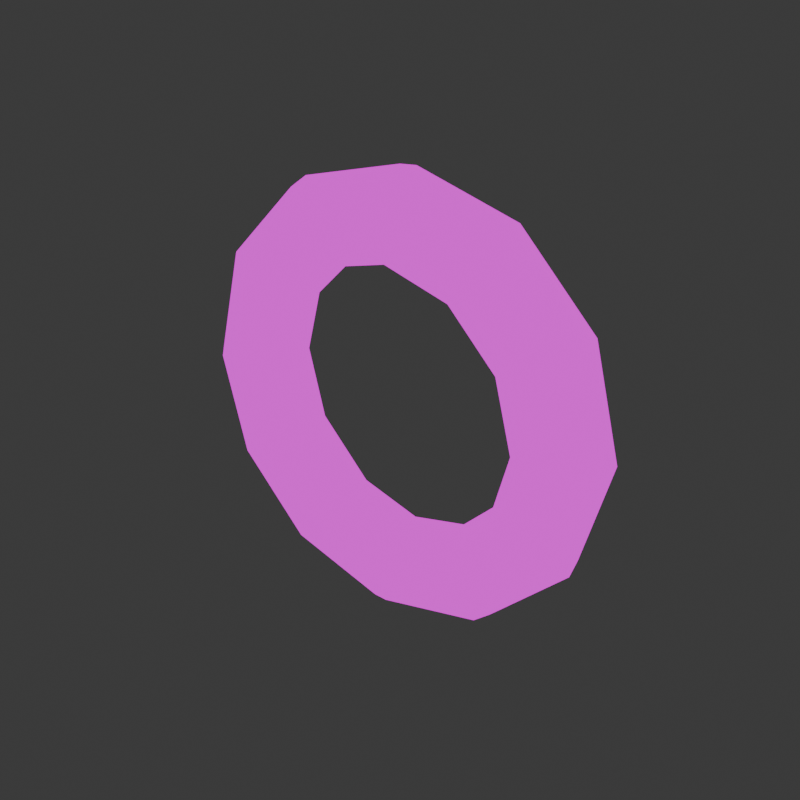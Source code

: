 # Source: chain.blend  (saved by Blender 4.0.36; exported with 4.5.12 LTS)
import bpy
from mathutils import Matrix  # noqa: F401  (used for matrix-valued properties, if any)

bpy.ops.wm.read_factory_settings(use_empty=True)
scene = bpy.context.scene
scene.name = 'Scene'

# ---- collections
col_collection = bpy.data.collections.new('Collection'); scene.collection.children.link(col_collection)

# ---- materials (node trees are filled in below, after node groups)
mat_material = bpy.data.materials.new('Material')
mat_material.alpha_threshold = 0.0
mat_material.use_transparent_shadow = False
mat_material.roughness = 0.5
mat_material.line_color = (0.0, 0.0, 0.0, 1.0)

# ---- material node trees
mat_material.use_nodes = True; mat_material.node_tree.nodes.clear()
_N = mat_material.node_tree.nodes; _L = mat_material.node_tree.links
n0 = _N.new('ShaderNodeOutputMaterial'); n0.name = 'Material Output'; n0.location = (300, 300)
n1 = _N.new('ShaderNodeEmission'); n1.name = 'Emission'; n1.location = (10, 300)
n2 = _N.new('ShaderNodeTexImage'); n2.name = 'Image Texture'; n2.location = (-280, 280)
_L.new(n1.outputs[0], n0.inputs[0])
_L.new(n2.outputs[0], n1.inputs[0])
n0.is_active_output = True

# ---- world
world_world = bpy.data.worlds.new('World'); scene.world = world_world
world_world.use_nodes = True; world_world.node_tree.nodes.clear()
_N = world_world.node_tree.nodes; _L = world_world.node_tree.links
n0 = _N.new('ShaderNodeOutputWorld'); n0.name = 'World Output'; n0.location = (300, 300)
n1 = _N.new('ShaderNodeBackground'); n1.name = 'Background'; n1.location = (10, 300)
n1.inputs[0].default_value = (0.05088, 0.05088, 0.05088, 1.0)
_L.new(n1.outputs[0], n0.inputs[0])
n0.is_active_output = True
world_world.color = (0.05088, 0.05088, 0.05088)
world_world.use_sun_shadow = False
world_world.sun_shadow_jitter_overblur = 0.0

# ---- meshes
me_cube = bpy.data.meshes.new('Cube')
me_cube.from_pydata([(1.25, -2.432e-08, 2.452e-08), (1.217, -0.125, 2.235e-08), (1.125, -0.2165, 1.49e-08), (1.0, -0.25, 1.49e-08), (0.875, -0.2165, 1.49e-08), (0.7835, -0.125, 2.235e-08), (0.75, -2.432e-08, 2.452e-08), (0.7835, 0.125, 2.98e-08), (0.875, 0.2165, 2.98e-08), (1.0, 0.25, 2.98e-08), (1.125, 0.2165, 2.98e-08), (1.217, 0.125, 2.98e-08), (1.083, -5.96e-08, 0.625), (1.054, -0.125, 0.6083), (0.9743, -0.2165, 0.5625), (0.866, -0.25, 0.5), (0.7578, -0.2165, 0.4375), (0.6785, -0.125, 0.3917), (0.6495, -2.98e-08, 0.375), (0.6785, 0.125, 0.3917), (0.7578, 0.2165, 0.4375), (0.866, 0.25, 0.5), (0.9743, 0.2165, 0.5625), (1.054, 0.125, 0.6083), (0.625, -1.192e-07, 1.083), (0.6083, -0.125, 1.054), (0.5625, -0.2165, 0.9743), (0.5, -0.25, 0.866), (0.4375, -0.2165, 0.7578), (0.3917, -0.125, 0.6785), (0.375, -5.96e-08, 0.6495), (0.3917, 0.125, 0.6785), (0.4375, 0.2165, 0.7578), (0.5, 0.25, 0.866), (0.5625, 0.2165, 0.9743), (0.6083, 0.125, 1.054), (9.437e-08, -1.192e-07, 1.25), (9.184e-08, -0.125, 1.217), (8.494e-08, -0.2165, 1.125), (7.55e-08, -0.25, 1.0), (6.606e-08, -0.2165, 0.875), (5.915e-08, -0.125, 0.7835), (5.662e-08, -5.96e-08, 0.75), (5.915e-08, 0.125, 0.7835), (6.606e-08, 0.2165, 0.875), (7.55e-08, 0.25, 1.0), (8.494e-08, 0.2165, 1.125), (9.184e-08, 0.125, 1.217), (-0.625, -1.192e-07, 1.083), (-0.6083, -0.125, 1.054), (-0.5625, -0.2165, 0.9743), (-0.5, -0.25, 0.866), (-0.4375, -0.2165, 0.7578), (-0.3917, -0.125, 0.6785), (-0.375, -5.96e-08, 0.6495), (-0.3917, 0.125, 0.6785), (-0.4375, 0.2165, 0.7578), (-0.5, 0.25, 0.866), (-0.5625, 0.2165, 0.9743), (-0.6083, 0.125, 1.054), (-1.083, -5.96e-08, 0.625), (-1.054, -0.125, 0.6083), (-0.9743, -0.2165, 0.5625), (-0.866, -0.25, 0.5), (-0.7578, -0.2165, 0.4375), (-0.6785, -0.125, 0.3917), (-0.6495, -2.98e-08, 0.375), (-0.6785, 0.125, 0.3917), (-0.7578, 0.2165, 0.4375), (-0.866, 0.25, 0.5), (-0.9743, 0.2165, 0.5625), (-1.054, 0.125, 0.6083), (-1.25, -2.432e-08, 1.338e-07), (-1.217, -0.125, 1.267e-07), (-1.125, -0.2165, 1.192e-07), (-1.0, -0.25, 1.043e-07), (-0.875, -0.2165, 8.941e-08), (-0.7835, -0.125, 8.941e-08), (-0.75, -2.432e-08, 9.009e-08), (-0.7835, 0.125, 1.043e-07), (-0.875, 0.2165, 1.043e-07), (-1.0, 0.25, 1.192e-07), (-1.125, 0.2165, 1.341e-07), (-1.217, 0.125, 1.341e-07), (-1.083, 0.0, -0.625), (-1.054, -0.125, -0.6083), (-0.9743, -0.2165, -0.5625), (-0.866, -0.25, -0.5), (-0.7578, -0.2165, -0.4375), (-0.6785, -0.125, -0.3917), (-0.6495, 0.0, -0.375), (-0.6785, 0.125, -0.3917), (-0.7578, 0.2165, -0.4375), (-0.866, 0.25, -0.5), (-0.9743, 0.2165, -0.5625), (-1.054, 0.125, -0.6083), (-0.625, 0.0, -1.083), (-0.6083, -0.125, -1.054), (-0.5625, -0.2165, -0.9743), (-0.5, -0.25, -0.866), (-0.4375, -0.2165, -0.7578), (-0.3917, -0.125, -0.6785), (-0.375, 0.0, -0.6495), (-0.3917, 0.125, -0.6785), (-0.4375, 0.2165, -0.7578), (-0.5, 0.25, -0.866), (-0.5625, 0.2165, -0.9743), (-0.6083, 0.125, -1.054), (9.437e-08, 0.0, -1.25), (9.184e-08, -0.125, -1.217), (8.494e-08, -0.2165, -1.125), (7.55e-08, -0.25, -1.0), (6.606e-08, -0.2165, -0.875), (5.915e-08, -0.125, -0.7835), (5.662e-08, 0.0, -0.75), (5.915e-08, 0.125, -0.7835), (6.606e-08, 0.2165, -0.875), (7.55e-08, 0.25, -1.0), (8.494e-08, 0.2165, -1.125), (9.184e-08, 0.125, -1.217), (0.625, 0.0, -1.083), (0.6083, -0.125, -1.054), (0.5625, -0.2165, -0.9743), (0.5, -0.25, -0.866), (0.4375, -0.2165, -0.7578), (0.3917, -0.125, -0.6785), (0.375, 0.0, -0.6495), (0.3917, 0.125, -0.6785), (0.4375, 0.2165, -0.7578), (0.5, 0.25, -0.866), (0.5625, 0.2165, -0.9743), (0.6083, 0.125, -1.054), (1.083, 0.0, -0.625), (1.054, -0.125, -0.6083), (0.9743, -0.2165, -0.5625), (0.866, -0.25, -0.5), (0.7578, -0.2165, -0.4375), (0.6785, -0.125, -0.3917), (0.6495, 0.0, -0.375), (0.6785, 0.125, -0.3917), (0.7578, 0.2165, -0.4375), (0.866, 0.25, -0.5), (0.9743, 0.2165, -0.5625), (1.054, 0.125, -0.6083)], [], [(0, 12, 13, 1), (1, 13, 14, 2), (2, 14, 15, 3), (3, 15, 16, 4), (4, 16, 17, 5), (5, 17, 18, 6), (6, 18, 19, 7), (7, 19, 20, 8), (8, 20, 21, 9), (9, 21, 22, 10), (10, 22, 23, 11), (11, 23, 12, 0), (12, 24, 25, 13), (13, 25, 26, 14), (14, 26, 27, 15), (15, 27, 28, 16), (16, 28, 29, 17), (17, 29, 30, 18), (18, 30, 31, 19), (19, 31, 32, 20), (20, 32, 33, 21), (21, 33, 34, 22), (22, 34, 35, 23), (23, 35, 24, 12), (24, 36, 37, 25), (25, 37, 38, 26), (26, 38, 39, 27), (27, 39, 40, 28), (28, 40, 41, 29), (29, 41, 42, 30), (30, 42, 43, 31), (31, 43, 44, 32), (32, 44, 45, 33), (33, 45, 46, 34), (34, 46, 47, 35), (35, 47, 36, 24), (36, 48, 49, 37), (37, 49, 50, 38), (38, 50, 51, 39), (39, 51, 52, 40), (40, 52, 53, 41), (41, 53, 54, 42), (42, 54, 55, 43), (43, 55, 56, 44), (44, 56, 57, 45), (45, 57, 58, 46), (46, 58, 59, 47), (47, 59, 48, 36), (48, 60, 61, 49), (49, 61, 62, 50), (50, 62, 63, 51), (51, 63, 64, 52), (52, 64, 65, 53), (53, 65, 66, 54), (54, 66, 67, 55), (55, 67, 68, 56), (56, 68, 69, 57), (57, 69, 70, 58), (58, 70, 71, 59), (59, 71, 60, 48), (60, 72, 73, 61), (61, 73, 74, 62), (62, 74, 75, 63), (63, 75, 76, 64), (64, 76, 77, 65), (65, 77, 78, 66), (66, 78, 79, 67), (67, 79, 80, 68), (68, 80, 81, 69), (69, 81, 82, 70), (70, 82, 83, 71), (71, 83, 72, 60), (72, 84, 85, 73), (73, 85, 86, 74), (74, 86, 87, 75), (75, 87, 88, 76), (76, 88, 89, 77), (77, 89, 90, 78), (78, 90, 91, 79), (79, 91, 92, 80), (80, 92, 93, 81), (81, 93, 94, 82), (82, 94, 95, 83), (83, 95, 84, 72), (84, 96, 97, 85), (85, 97, 98, 86), (86, 98, 99, 87), (87, 99, 100, 88), (88, 100, 101, 89), (89, 101, 102, 90), (90, 102, 103, 91), (91, 103, 104, 92), (92, 104, 105, 93), (93, 105, 106, 94), (94, 106, 107, 95), (95, 107, 96, 84), (96, 108, 109, 97), (97, 109, 110, 98), (98, 110, 111, 99), (99, 111, 112, 100), (100, 112, 113, 101), (101, 113, 114, 102), (102, 114, 115, 103), (103, 115, 116, 104), (104, 116, 117, 105), (105, 117, 118, 106), (106, 118, 119, 107), (107, 119, 108, 96), (108, 120, 121, 109), (109, 121, 122, 110), (110, 122, 123, 111), (111, 123, 124, 112), (112, 124, 125, 113), (113, 125, 126, 114), (114, 126, 127, 115), (115, 127, 128, 116), (116, 128, 129, 117), (117, 129, 130, 118), (118, 130, 131, 119), (119, 131, 120, 108), (120, 132, 133, 121), (121, 133, 134, 122), (122, 134, 135, 123), (123, 135, 136, 124), (124, 136, 137, 125), (125, 137, 138, 126), (126, 138, 139, 127), (127, 139, 140, 128), (128, 140, 141, 129), (129, 141, 142, 130), (130, 142, 143, 131), (131, 143, 132, 120), (132, 0, 1, 133), (133, 1, 2, 134), (134, 2, 3, 135), (135, 3, 4, 136), (136, 4, 5, 137), (137, 5, 6, 138), (138, 6, 7, 139), (139, 7, 8, 140), (140, 8, 9, 141), (141, 9, 10, 142), (142, 10, 11, 143), (143, 11, 0, 132)])
me_cube.polygons.foreach_set('use_smooth', [True] * 144)
_uv = me_cube.uv_layers.new(name='UVMap')
_uv.uv.foreach_set('vector', [0.2436, 0.8898, 0.2248, 0.7671, 0.253, 0.7652, 0.2714, 0.8846, 0.2714, 0.8846, 0.253, 0.7652, 0.2775, 0.76, 0.2945, 0.8704, 0.08549, 0.06602, 0.1959, 0.002376, 0.203, 0.02834, 0.1048, 0.08492, 0.1048, 0.08492, 0.203, 0.02834, 0.2101, 0.05516, 0.1242, 0.1047, 0.1242, 0.1047, 0.2101, 0.05516, 0.2153, 0.07566, 0.1384, 0.12, 0.3982, 0.7595, 0.41, 0.6826, 0.4345, 0.6807, 0.4232, 0.7543, 0.4232, 0.7543, 0.4345, 0.6807, 0.4628, 0.6826, 0.4509, 0.7595, 0.4509, 0.7595, 0.4628, 0.6826, 0.4872, 0.6878, 0.474, 0.7737, 0.8952, 0.1252, 0.8093, 0.07566, 0.8164, 0.04969, 0.9145, 0.1063, 0.9145, 0.1063, 0.8164, 0.04969, 0.8234, 0.02287, 0.9339, 0.08652, 0.9339, 0.08652, 0.8234, 0.02287, 0.8286, 0.002376, 0.948, 0.0712, 0.2186, 0.8846, 0.2003, 0.7652, 0.2248, 0.7671, 0.2436, 0.8898, 0.2248, 0.7671, 0.2248, 0.6254, 0.253, 0.6273, 0.253, 0.7652, 0.253, 0.7652, 0.253, 0.6273, 0.2775, 0.6325, 0.2775, 0.76, 0.1959, 0.002376, 0.3234, 0.002376, 0.3164, 0.02834, 0.203, 0.02834, 0.203, 0.02834, 0.3164, 0.02834, 0.3093, 0.05516, 0.2101, 0.05516, 0.2101, 0.05516, 0.3093, 0.05516, 0.3041, 0.07566, 0.2153, 0.07566, 0.41, 0.6826, 0.41, 0.5938, 0.4345, 0.5957, 0.4345, 0.6807, 0.4345, 0.6807, 0.4345, 0.5957, 0.4628, 0.5938, 0.4628, 0.6826, 0.4628, 0.6826, 0.4628, 0.5938, 0.4872, 0.5886, 0.4872, 0.6878, 0.8093, 0.07566, 0.7101, 0.07566, 0.703, 0.04969, 0.8164, 0.04969, 0.8164, 0.04969, 0.703, 0.04969, 0.6959, 0.02287, 0.8234, 0.02287, 0.8234, 0.02287, 0.6959, 0.02287, 0.6907, 0.002376, 0.8286, 0.002376, 0.2003, 0.7652, 0.2003, 0.6273, 0.2248, 0.6254, 0.2248, 0.7671, 0.2248, 0.6254, 0.2436, 0.5027, 0.2714, 0.5079, 0.253, 0.6273, 0.253, 0.6273, 0.2714, 0.5079, 0.2945, 0.5221, 0.2775, 0.6325, 0.3234, 0.002376, 0.4339, 0.06602, 0.4145, 0.08492, 0.3164, 0.02834, 0.3164, 0.02834, 0.4145, 0.08492, 0.3952, 0.1047, 0.3093, 0.05516, 0.3093, 0.05516, 0.3952, 0.1047, 0.381, 0.12, 0.3041, 0.07566, 0.41, 0.5938, 0.3982, 0.5169, 0.4232, 0.5221, 0.4345, 0.5957, 0.4345, 0.5957, 0.4232, 0.5221, 0.4509, 0.5169, 0.4628, 0.5938, 0.4628, 0.5938, 0.4509, 0.5169, 0.474, 0.5027, 0.4872, 0.5886, 0.7101, 0.07566, 0.6242, 0.1252, 0.6048, 0.1063, 0.703, 0.04969, 0.703, 0.04969, 0.6048, 0.1063, 0.5855, 0.08652, 0.6959, 0.02287, 0.6959, 0.02287, 0.5855, 0.08652, 0.5713, 0.0712, 0.6907, 0.002376, 0.2003, 0.6273, 0.2186, 0.5079, 0.2436, 0.5027, 0.2248, 0.6254, 0.3501, 0.5027, 0.3689, 0.6254, 0.3407, 0.6273, 0.3223, 0.5079, 0.3223, 0.5079, 0.3407, 0.6273, 0.3162, 0.6325, 0.2992, 0.5221, 0.4339, 0.06602, 0.4976, 0.1763, 0.4712, 0.1829, 0.4145, 0.08492, 0.4145, 0.08492, 0.4712, 0.1829, 0.4447, 0.1904, 0.3952, 0.1047, 0.3952, 0.1047, 0.4447, 0.1904, 0.4254, 0.1968, 0.381, 0.12, 0.581, 0.5169, 0.5692, 0.5938, 0.5447, 0.5957, 0.556, 0.5221, 0.556, 0.5221, 0.5447, 0.5957, 0.5164, 0.5938, 0.5283, 0.5169, 0.5283, 0.5169, 0.5164, 0.5938, 0.492, 0.5886, 0.5052, 0.5027, 0.6242, 0.1252, 0.5746, 0.2109, 0.5482, 0.2043, 0.6048, 0.1063, 0.6048, 0.1063, 0.5482, 0.2043, 0.5217, 0.1968, 0.5855, 0.08652, 0.5855, 0.08652, 0.5217, 0.1968, 0.5024, 0.1904, 0.5713, 0.0712, 0.3751, 0.5079, 0.3934, 0.6273, 0.3689, 0.6254, 0.3501, 0.5027, 0.3689, 0.6254, 0.3689, 0.7671, 0.3407, 0.7652, 0.3407, 0.6273, 0.3407, 0.6273, 0.3407, 0.7652, 0.3162, 0.76, 0.3162, 0.6325, 0.4976, 0.1763, 0.4976, 0.3036, 0.4712, 0.2961, 0.4712, 0.1829, 0.4712, 0.1829, 0.4712, 0.2961, 0.4447, 0.2894, 0.4447, 0.1904, 0.4447, 0.1904, 0.4447, 0.2894, 0.4254, 0.2854, 0.4254, 0.1968, 0.5692, 0.5938, 0.5692, 0.6826, 0.5447, 0.6807, 0.5447, 0.5957, 0.5447, 0.5957, 0.5447, 0.6807, 0.5164, 0.6826, 0.5164, 0.5938, 0.5164, 0.5938, 0.5164, 0.6826, 0.492, 0.6878, 0.492, 0.5886, 0.5746, 0.2109, 0.5746, 0.3099, 0.5482, 0.3174, 0.5482, 0.2043, 0.5482, 0.2043, 0.5482, 0.3174, 0.5217, 0.3241, 0.5217, 0.1968, 0.5217, 0.1968, 0.5217, 0.3241, 0.5024, 0.3281, 0.5024, 0.1904, 0.3934, 0.6273, 0.3934, 0.7652, 0.3689, 0.7671, 0.3689, 0.6254, 0.3689, 0.7671, 0.3501, 0.8898, 0.3223, 0.8846, 0.3407, 0.7652, 0.3407, 0.7652, 0.3223, 0.8846, 0.2992, 0.8704, 0.3162, 0.76, 0.4976, 0.3036, 0.4339, 0.4138, 0.4145, 0.3941, 0.4712, 0.2961, 0.4712, 0.2961, 0.4145, 0.3941, 0.3952, 0.3752, 0.4447, 0.2894, 0.4447, 0.2894, 0.3952, 0.3752, 0.381, 0.3622, 0.4254, 0.2854, 0.5692, 0.6826, 0.581, 0.7595, 0.556, 0.7543, 0.5447, 0.6807, 0.5447, 0.6807, 0.556, 0.7543, 0.5283, 0.7595, 0.5164, 0.6826, 0.5164, 0.6826, 0.5283, 0.7595, 0.5052, 0.7737, 0.492, 0.6878, 0.5746, 0.3099, 0.6242, 0.3957, 0.6048, 0.4154, 0.5482, 0.3174, 0.5482, 0.3174, 0.6048, 0.4154, 0.5855, 0.4343, 0.5217, 0.3241, 0.5217, 0.3241, 0.5855, 0.4343, 0.5713, 0.4473, 0.5024, 0.3281, 0.3934, 0.7652, 0.3751, 0.8846, 0.3501, 0.8898, 0.3689, 0.7671, 0.04573, 0.5027, 0.02688, 0.6254, 0.002376, 0.6273, 0.02072, 0.5079, 0.448, 0.4291, 0.3286, 0.4979, 0.3234, 0.4775, 0.4339, 0.4138, 0.4339, 0.4138, 0.3234, 0.4775, 0.3164, 0.4506, 0.4145, 0.3941, 0.4145, 0.3941, 0.3164, 0.4506, 0.3093, 0.4247, 0.3952, 0.3752, 0.6616, 0.5027, 0.6748, 0.5886, 0.6504, 0.5938, 0.6385, 0.5169, 0.6385, 0.5169, 0.6504, 0.5938, 0.6221, 0.5957, 0.6108, 0.5221, 0.6108, 0.5221, 0.6221, 0.5957, 0.5976, 0.5938, 0.5858, 0.5169, 0.6384, 0.3803, 0.7153, 0.4247, 0.7101, 0.4452, 0.6242, 0.3957, 0.6242, 0.3957, 0.7101, 0.4452, 0.703, 0.472, 0.6048, 0.4154, 0.6048, 0.4154, 0.703, 0.472, 0.6959, 0.4979, 0.5855, 0.4343, 0.09657, 0.5221, 0.07961, 0.6325, 0.05514, 0.6273, 0.07349, 0.5079, 0.07349, 0.5079, 0.05514, 0.6273, 0.02688, 0.6254, 0.04573, 0.5027, 0.02688, 0.6254, 0.02688, 0.7671, 0.002376, 0.7652, 0.002376, 0.6273, 0.3286, 0.4979, 0.1907, 0.4979, 0.1959, 0.4775, 0.3234, 0.4775, 0.3234, 0.4775, 0.1959, 0.4775, 0.203, 0.4506, 0.3164, 0.4506, 0.3164, 0.4506, 0.203, 0.4506, 0.2101, 0.4247, 0.3093, 0.4247, 0.6748, 0.5886, 0.6748, 0.6878, 0.6504, 0.6826, 0.6504, 0.5938, 0.6504, 0.5938, 0.6504, 0.6826, 0.6221, 0.6807, 0.6221, 0.5957, 0.6221, 0.5957, 0.6221, 0.6807, 0.5976, 0.6826, 0.5976, 0.5938, 0.7153, 0.4247, 0.8041, 0.4247, 0.8093, 0.4452, 0.7101, 0.4452, 0.7101, 0.4452, 0.8093, 0.4452, 0.8164, 0.472, 0.703, 0.472, 0.703, 0.472, 0.8164, 0.472, 0.8234, 0.4979, 0.6959, 0.4979, 0.07961, 0.6325, 0.07961, 0.76, 0.05514, 0.7652, 0.05514, 0.6273, 0.05514, 0.6273, 0.05514, 0.7652, 0.02688, 0.7671, 0.02688, 0.6254, 0.02688, 0.7671, 0.04573, 0.8898, 0.02072, 0.8846, 0.002376, 0.7652, 0.1907, 0.4979, 0.07132, 0.4291, 0.08549, 0.4138, 0.1959, 0.4775, 0.1959, 0.4775, 0.08549, 0.4138, 0.1048, 0.3941, 0.203, 0.4506, 0.203, 0.4506, 0.1048, 0.3941, 0.1242, 0.3752, 0.2101, 0.4247, 0.6748, 0.6878, 0.6616, 0.7737, 0.6385, 0.7595, 0.6504, 0.6826, 0.6504, 0.6826, 0.6385, 0.7595, 0.6108, 0.7543, 0.6221, 0.6807, 0.6221, 0.6807, 0.6108, 0.7543, 0.5858, 0.7595, 0.5976, 0.6826, 0.8041, 0.4247, 0.881, 0.3803, 0.8952, 0.3957, 0.8093, 0.4452, 0.8093, 0.4452, 0.8952, 0.3957, 0.9145, 0.4154, 0.8164, 0.472, 0.8164, 0.472, 0.9145, 0.4154, 0.9339, 0.4343, 0.8234, 0.4979, 0.07961, 0.76, 0.09657, 0.8704, 0.07349, 0.8846, 0.05514, 0.7652, 0.05514, 0.7652, 0.07349, 0.8846, 0.04573, 0.8898, 0.02688, 0.7671, 0.1522, 0.8898, 0.171, 0.7671, 0.1955, 0.7652, 0.1772, 0.8846, 0.07132, 0.4291, 0.002376, 0.3099, 0.02173, 0.3036, 0.08549, 0.4138, 0.08549, 0.4138, 0.02173, 0.3036, 0.04817, 0.2961, 0.1048, 0.3941, 0.1048, 0.3941, 0.04817, 0.2961, 0.07461, 0.2894, 0.1242, 0.3752, 0.6928, 0.7737, 0.6796, 0.6878, 0.704, 0.6826, 0.7159, 0.7595, 0.7159, 0.7595, 0.704, 0.6826, 0.7323, 0.6807, 0.7436, 0.7543, 0.7436, 0.7543, 0.7323, 0.6807, 0.7568, 0.6826, 0.7686, 0.7595, 0.881, 0.3803, 0.9254, 0.3036, 0.9447, 0.3099, 0.8952, 0.3957, 0.8952, 0.3957, 0.9447, 0.3099, 0.9712, 0.3174, 0.9145, 0.4154, 0.9145, 0.4154, 0.9712, 0.3174, 0.9976, 0.3241, 0.9339, 0.4343, 0.1013, 0.8704, 0.1183, 0.76, 0.1428, 0.7652, 0.1244, 0.8846, 0.1244, 0.8846, 0.1428, 0.7652, 0.171, 0.7671, 0.1522, 0.8898, 0.171, 0.7671, 0.171, 0.6254, 0.1955, 0.6273, 0.1955, 0.7652, 0.002376, 0.3099, 0.002376, 0.1723, 0.02173, 0.1763, 0.02173, 0.3036, 0.02173, 0.3036, 0.02173, 0.1763, 0.04817, 0.1829, 0.04817, 0.2961, 0.04817, 0.2961, 0.04817, 0.1829, 0.07461, 0.1904, 0.07461, 0.2894, 0.6796, 0.6878, 0.6796, 0.5886, 0.704, 0.5938, 0.704, 0.6826, 0.704, 0.6826, 0.704, 0.5938, 0.7323, 0.5957, 0.7323, 0.6807, 0.7323, 0.6807, 0.7323, 0.5957, 0.7568, 0.5938, 0.7568, 0.6826, 0.9254, 0.3036, 0.9254, 0.2149, 0.9447, 0.2109, 0.9447, 0.3099, 0.9447, 0.3099, 0.9447, 0.2109, 0.9712, 0.2043, 0.9712, 0.3174, 0.9712, 0.3174, 0.9712, 0.2043, 0.9976, 0.1968, 0.9976, 0.3241, 0.1183, 0.76, 0.1183, 0.6325, 0.1428, 0.6273, 0.1428, 0.7652, 0.1428, 0.7652, 0.1428, 0.6273, 0.171, 0.6254, 0.171, 0.7671, 0.171, 0.6254, 0.1522, 0.5027, 0.1772, 0.5079, 0.1955, 0.6273, 0.002376, 0.1723, 0.07132, 0.05305, 0.08549, 0.06602, 0.02173, 0.1763, 0.02173, 0.1763, 0.08549, 0.06602, 0.1048, 0.08492, 0.04817, 0.1829, 0.04817, 0.1829, 0.1048, 0.08492, 0.1242, 0.1047, 0.07461, 0.1904, 0.6796, 0.5886, 0.6928, 0.5027, 0.7159, 0.5169, 0.704, 0.5938, 0.704, 0.5938, 0.7159, 0.5169, 0.7436, 0.5221, 0.7323, 0.5957, 0.7323, 0.5957, 0.7436, 0.5221, 0.7686, 0.5169, 0.7568, 0.5938, 0.9254, 0.2149, 0.881, 0.1381, 0.8952, 0.1252, 0.9447, 0.2109, 0.9447, 0.2109, 0.8952, 0.1252, 0.9145, 0.1063, 0.9712, 0.2043, 0.9712, 0.2043, 0.9145, 0.1063, 0.9339, 0.08652, 0.9976, 0.1968, 0.1183, 0.6325, 0.1013, 0.5221, 0.1244, 0.5079, 0.1428, 0.6273, 0.1428, 0.6273, 0.1244, 0.5079, 0.1522, 0.5027, 0.171, 0.6254])
me_cube.materials.append(mat_material)
me_cube.use_mirror_vertex_groups = False
me_cube.update()

# ---- objects
ob_cube = bpy.data.objects.new('Cube', me_cube)

# ---- transforms, parenting, visibility, modifiers, constraints
ob_cube.location = (0.0, 0.0, 0.0)
ob_cube.lock_rotations_4d = False
ob_cube.empty_display_type = 'ARROWS'
ob_cube.lineart.crease_threshold = 0.0

# ---- collection membership
col_collection.objects.link(ob_cube)

# ---- scene / render settings (as saved in the file)
scene.frame_start = 1; scene.frame_end = 250; scene.frame_set(1)
scene.render.engine = 'BLENDER_EEVEE_NEXT'
scene.render.resolution_x = 1080
scene.cycles.sampling_pattern = 'TABULATED_SOBOL'
bpy.context.view_layer.update()

# ---- added for rendering (the .blend has no active camera): camera
cam_auto = bpy.data.cameras.new('AutoCamera')
cam_auto.lens = 50.0
cam_auto.sensor_width = 36.0
cam_auto.clip_end = 1000.0
ob_auto_camera = bpy.data.objects.new('AutoCamera', cam_auto)
scene.collection.objects.link(ob_auto_camera)
ob_auto_camera.location = (3.30371, -3.96446, 2.64297)
ob_auto_camera.rotation_euler = (1.09748, -7.21219e-08, 0.694738)
scene.camera = ob_auto_camera
bpy.context.view_layer.update()
